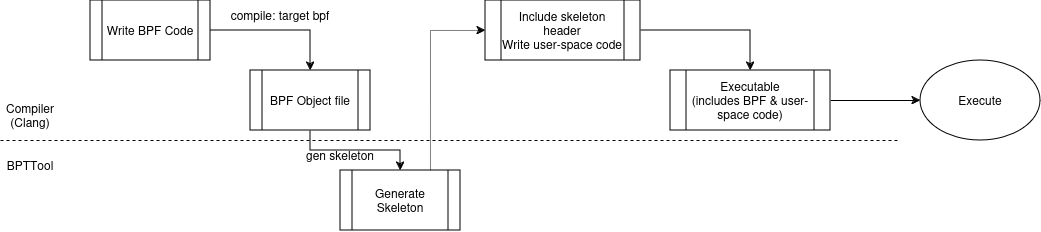

The diagram above was exported from draw.io. Its source (the exported page's mxGraphModel, read from the mxfile embedded in the PNG):
<mxGraphModel dx="1839" dy="527" grid="1" gridSize="10" guides="1" tooltips="1" connect="1" arrows="1" fold="1" page="1" pageScale="1" pageWidth="850" pageHeight="1100" math="0" shadow="0">
  <root>
    <mxCell id="0" />
    <mxCell id="1" parent="0" />
    <mxCell id="CtAlLaVL1U1PeLt2ch-A-1" value="" style="endArrow=none;dashed=1;html=1;rounded=0;" edge="1" parent="1">
      <mxGeometry width="50" height="50" relative="1" as="geometry">
        <mxPoint x="-60" y="360" as="sourcePoint" />
        <mxPoint x="840" y="360" as="targetPoint" />
      </mxGeometry>
    </mxCell>
    <mxCell id="CtAlLaVL1U1PeLt2ch-A-2" value="BPTTool" style="text;html=1;align=center;verticalAlign=middle;whiteSpace=wrap;rounded=0;" vertex="1" parent="1">
      <mxGeometry x="-60" y="370" width="60" height="30" as="geometry" />
    </mxCell>
    <mxCell id="CtAlLaVL1U1PeLt2ch-A-3" value="Compiler (Clang)" style="text;html=1;align=center;verticalAlign=middle;whiteSpace=wrap;rounded=0;" vertex="1" parent="1">
      <mxGeometry x="-60" y="320" width="60" height="30" as="geometry" />
    </mxCell>
    <mxCell id="CtAlLaVL1U1PeLt2ch-A-4" value="Write BPF Code" style="shape=process;whiteSpace=wrap;html=1;backgroundOutline=1;" vertex="1" parent="1">
      <mxGeometry x="30" y="220" width="120" height="60" as="geometry" />
    </mxCell>
    <mxCell id="CtAlLaVL1U1PeLt2ch-A-8" style="edgeStyle=orthogonalEdgeStyle;rounded=0;orthogonalLoop=1;jettySize=auto;html=1;exitX=0.5;exitY=1;exitDx=0;exitDy=0;" edge="1" parent="1" source="CtAlLaVL1U1PeLt2ch-A-5" target="CtAlLaVL1U1PeLt2ch-A-7">
      <mxGeometry relative="1" as="geometry" />
    </mxCell>
    <mxCell id="CtAlLaVL1U1PeLt2ch-A-5" value="BPF Object file" style="shape=process;whiteSpace=wrap;html=1;backgroundOutline=1;" vertex="1" parent="1">
      <mxGeometry x="190" y="290" width="120" height="60" as="geometry" />
    </mxCell>
    <mxCell id="CtAlLaVL1U1PeLt2ch-A-6" value="" style="endArrow=classic;html=1;rounded=0;exitX=1;exitY=0.5;exitDx=0;exitDy=0;entryX=0.5;entryY=0;entryDx=0;entryDy=0;" edge="1" parent="1" source="CtAlLaVL1U1PeLt2ch-A-4" target="CtAlLaVL1U1PeLt2ch-A-5">
      <mxGeometry width="50" height="50" relative="1" as="geometry">
        <mxPoint x="400" y="420" as="sourcePoint" />
        <mxPoint x="450" y="370" as="targetPoint" />
        <Array as="points">
          <mxPoint x="250" y="250" />
        </Array>
      </mxGeometry>
    </mxCell>
    <mxCell id="CtAlLaVL1U1PeLt2ch-A-10" style="edgeStyle=orthogonalEdgeStyle;rounded=0;orthogonalLoop=1;jettySize=auto;html=1;exitX=0.75;exitY=0;exitDx=0;exitDy=0;entryX=0;entryY=0.5;entryDx=0;entryDy=0;dashed=1;dashPattern=1 1;" edge="1" parent="1" source="CtAlLaVL1U1PeLt2ch-A-7" target="CtAlLaVL1U1PeLt2ch-A-9">
      <mxGeometry relative="1" as="geometry" />
    </mxCell>
    <mxCell id="CtAlLaVL1U1PeLt2ch-A-7" value="Generate Skeleton" style="shape=process;whiteSpace=wrap;html=1;backgroundOutline=1;" vertex="1" parent="1">
      <mxGeometry x="280" y="390" width="120" height="60" as="geometry" />
    </mxCell>
    <mxCell id="CtAlLaVL1U1PeLt2ch-A-15" style="edgeStyle=orthogonalEdgeStyle;rounded=0;orthogonalLoop=1;jettySize=auto;html=1;entryX=0.5;entryY=0;entryDx=0;entryDy=0;" edge="1" parent="1" source="CtAlLaVL1U1PeLt2ch-A-9" target="CtAlLaVL1U1PeLt2ch-A-14">
      <mxGeometry relative="1" as="geometry" />
    </mxCell>
    <mxCell id="CtAlLaVL1U1PeLt2ch-A-9" value="&lt;div&gt;Include skeleton header&lt;br&gt;&lt;/div&gt;&lt;div&gt;Write user-space code &lt;/div&gt;" style="shape=process;whiteSpace=wrap;html=1;backgroundOutline=1;" vertex="1" parent="1">
      <mxGeometry x="425" y="220" width="155" height="60" as="geometry" />
    </mxCell>
    <mxCell id="CtAlLaVL1U1PeLt2ch-A-11" value="compile: target bpf" style="text;html=1;align=center;verticalAlign=middle;whiteSpace=wrap;rounded=0;" vertex="1" parent="1">
      <mxGeometry x="160" y="220" width="120" height="30" as="geometry" />
    </mxCell>
    <mxCell id="CtAlLaVL1U1PeLt2ch-A-12" value="gen skeleton" style="text;html=1;align=center;verticalAlign=middle;whiteSpace=wrap;rounded=0;" vertex="1" parent="1">
      <mxGeometry x="220" y="360" width="120" height="30" as="geometry" />
    </mxCell>
    <mxCell id="CtAlLaVL1U1PeLt2ch-A-17" style="edgeStyle=orthogonalEdgeStyle;rounded=0;orthogonalLoop=1;jettySize=auto;html=1;exitX=1;exitY=0.5;exitDx=0;exitDy=0;entryX=0;entryY=0.5;entryDx=0;entryDy=0;" edge="1" parent="1" source="CtAlLaVL1U1PeLt2ch-A-14" target="CtAlLaVL1U1PeLt2ch-A-16">
      <mxGeometry relative="1" as="geometry" />
    </mxCell>
    <mxCell id="CtAlLaVL1U1PeLt2ch-A-14" value="&lt;div&gt;Executable&lt;/div&gt;&lt;div&gt;(includes BPF &amp;amp; user-space code)&lt;br&gt;&lt;/div&gt;" style="shape=process;whiteSpace=wrap;html=1;backgroundOutline=1;" vertex="1" parent="1">
      <mxGeometry x="610" y="290" width="160" height="60" as="geometry" />
    </mxCell>
    <mxCell id="CtAlLaVL1U1PeLt2ch-A-16" value="Execute" style="ellipse;whiteSpace=wrap;html=1;" vertex="1" parent="1">
      <mxGeometry x="860" y="280" width="120" height="80" as="geometry" />
    </mxCell>
  </root>
</mxGraphModel>